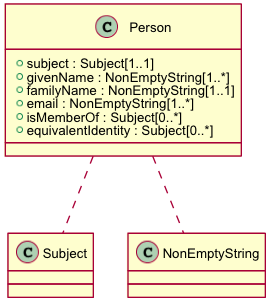

The diagram above was rendered by PlantUML. Its source (embedded in the PNG):
@startuml images/class_Person.png
skinparam activityFontColor black
skinparam activityFontSize 10
skinparam activityFontName arial
skinparam activityArrowFontColor black
skinparam activityArrowFontSize 10
skinparam activityArrowFontName arial
skinparam classArrowFontColor black
skinparam classArrowFontSize 10
skinparam classArrowFontName arial
skinparam classAttributeFontColor black
skinparam classAttributeFontSize 10
skinparam classAttributeFontName arial
skinparam classFontColor black
skinparam classFontSize 10
skinparam classFontName arial
skinparam componentFontColor black
skinparam componentFontSize 10
skinparam componentFontName arial
skinparam componentArrowFontColor black
skinparam componentArrowFontSize 10
skinparam componentArrowFontName arial
skinparam noteFontColor black
skinparam noteFontSize 10
skinparam noteFontName arial
skinparam packageFontColor black
skinparam packageFontSize 10
skinparam packageFontName arial
skinparam sequenceActorFontColor black
skinparam sequenceActorFontSize 10
skinparam sequenceActorFontName arial
skinparam sequenceArrowFontColor black
skinparam sequenceArrowFontSize 10
skinparam sequenceArrowFontName arial
skinparam sequenceGroupingFontColor black
skinparam sequenceGroupingFontSize 10
skinparam sequenceGroupingFontName arial
skinparam sequenceGroupingHeaderFontColor black
skinparam sequenceGroupingHeaderFontSize 10
skinparam sequenceGroupingHeaderFontName arial
skinparam sequenceParticipantFontColor black
skinparam sequenceParticipantFontSize 10
skinparam sequenceParticipantFontName arial
skinparam sequenceTitleFontColor black
skinparam sequenceTitleFontSize 10
skinparam sequenceTitleFontName arial
skinparam titleFontColor black
skinparam titleFontSize 10
skinparam titleFontName arial
skinparam usecaseFontColor black
skinparam usecaseFontSize 7
skinparam usecaseFontName arial
skinparam usecaseActorFontColor black
skinparam usecaseActorFontSize 7
skinparam usecaseActorFontName arial
skinparam usecaseArrowFontColor black
skinparam usecaseArrowFontSize 7
skinparam usecaseArrowFontName arial

class Person {
  + subject : Subject[1..1]
  + givenName : NonEmptyString[1..*]
  + familyName : NonEmptyString[1..1]
  + email : NonEmptyString[1..*]
  + isMemberOf : Subject[0..*]
  + equivalentIdentity : Subject[0..*]
}
Person .. Subject
Person .. NonEmptyString

@enduml